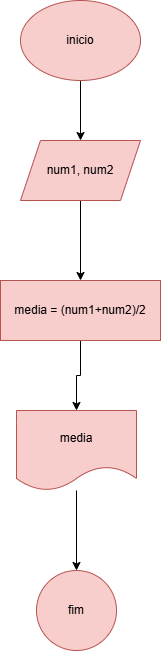

The diagram above was exported from draw.io. Its source (the exported page's mxGraphModel, read from the mxfile embedded in the PNG):
<mxGraphModel dx="880" dy="468" grid="1" gridSize="10" guides="1" tooltips="1" connect="1" arrows="1" fold="1" page="1" pageScale="1" pageWidth="827" pageHeight="1169" math="0" shadow="0">
  <root>
    <mxCell id="0" />
    <mxCell id="1" parent="0" />
    <mxCell id="7T6oQ0aOnT_48ubBH6aO-3" style="edgeStyle=orthogonalEdgeStyle;rounded=0;orthogonalLoop=1;jettySize=auto;html=1;exitX=0.5;exitY=1;exitDx=0;exitDy=0;entryX=0.5;entryY=0;entryDx=0;entryDy=0;" edge="1" parent="1" source="7T6oQ0aOnT_48ubBH6aO-1" target="7T6oQ0aOnT_48ubBH6aO-2">
      <mxGeometry relative="1" as="geometry" />
    </mxCell>
    <mxCell id="7T6oQ0aOnT_48ubBH6aO-1" value="inicio" style="ellipse;whiteSpace=wrap;html=1;fillColor=#f8cecc;strokeColor=#b85450;" vertex="1" parent="1">
      <mxGeometry x="354" y="50" width="120" height="80" as="geometry" />
    </mxCell>
    <mxCell id="7T6oQ0aOnT_48ubBH6aO-5" value="" style="edgeStyle=orthogonalEdgeStyle;rounded=0;orthogonalLoop=1;jettySize=auto;html=1;" edge="1" parent="1" source="7T6oQ0aOnT_48ubBH6aO-2" target="7T6oQ0aOnT_48ubBH6aO-4">
      <mxGeometry relative="1" as="geometry" />
    </mxCell>
    <mxCell id="7T6oQ0aOnT_48ubBH6aO-2" value="num1, num2" style="shape=parallelogram;perimeter=parallelogramPerimeter;whiteSpace=wrap;html=1;fixedSize=1;fillColor=#f8cecc;strokeColor=#b85450;" vertex="1" parent="1">
      <mxGeometry x="354" y="190" width="120" height="60" as="geometry" />
    </mxCell>
    <mxCell id="7T6oQ0aOnT_48ubBH6aO-7" value="" style="edgeStyle=orthogonalEdgeStyle;rounded=0;orthogonalLoop=1;jettySize=auto;html=1;" edge="1" parent="1" source="7T6oQ0aOnT_48ubBH6aO-4" target="7T6oQ0aOnT_48ubBH6aO-6">
      <mxGeometry relative="1" as="geometry" />
    </mxCell>
    <mxCell id="7T6oQ0aOnT_48ubBH6aO-4" value="media = (num1+num2)/2" style="whiteSpace=wrap;html=1;fillColor=#f8cecc;strokeColor=#b85450;" vertex="1" parent="1">
      <mxGeometry x="334" y="330" width="160" height="60" as="geometry" />
    </mxCell>
    <mxCell id="7T6oQ0aOnT_48ubBH6aO-9" value="" style="edgeStyle=orthogonalEdgeStyle;rounded=0;orthogonalLoop=1;jettySize=auto;html=1;" edge="1" parent="1" source="7T6oQ0aOnT_48ubBH6aO-6" target="7T6oQ0aOnT_48ubBH6aO-8">
      <mxGeometry relative="1" as="geometry" />
    </mxCell>
    <mxCell id="7T6oQ0aOnT_48ubBH6aO-6" value="media" style="shape=document;whiteSpace=wrap;html=1;boundedLbl=1;fillColor=#f8cecc;strokeColor=#b85450;" vertex="1" parent="1">
      <mxGeometry x="350" y="460" width="120" height="80" as="geometry" />
    </mxCell>
    <mxCell id="7T6oQ0aOnT_48ubBH6aO-8" value="fim" style="ellipse;whiteSpace=wrap;html=1;fillColor=#f8cecc;strokeColor=#b85450;" vertex="1" parent="1">
      <mxGeometry x="370" y="620" width="80" height="80" as="geometry" />
    </mxCell>
  </root>
</mxGraphModel>